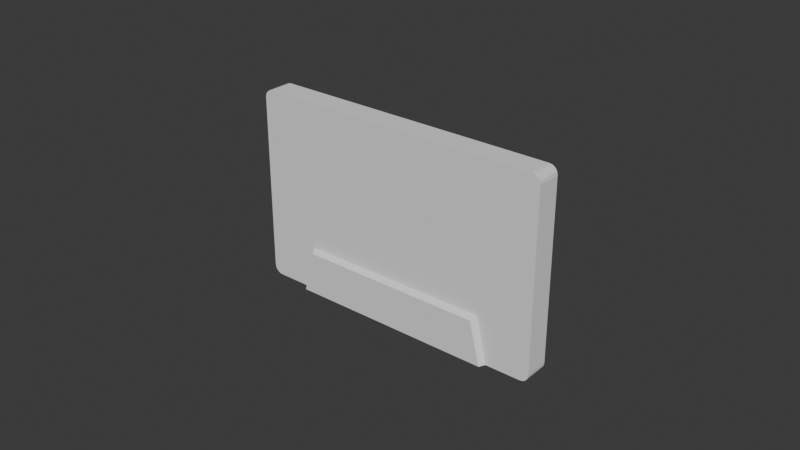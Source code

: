 # Source: CassetteTape.blend  (saved by Blender 4.3.34; exported with 4.5.12 LTS)
import bpy
from mathutils import Matrix  # noqa: F401  (used for matrix-valued properties, if any)

bpy.ops.wm.read_factory_settings(use_empty=True)
scene = bpy.context.scene
scene.name = 'Scene'

# ---- collections
col_collection = bpy.data.collections.new('Collection'); scene.collection.children.link(col_collection)

# ---- world
world_world = bpy.data.worlds.new('World'); scene.world = world_world
world_world.use_nodes = True; world_world.node_tree.nodes.clear()
_N = world_world.node_tree.nodes; _L = world_world.node_tree.links
n0 = _N.new('ShaderNodeOutputWorld'); n0.name = 'World Output'; n0.location = (300, 300)
n1 = _N.new('ShaderNodeBackground'); n1.name = 'Background'; n1.location = (10, 300)
n1.inputs[0].default_value = (0.05088, 0.05088, 0.05088, 1.0)
_L.new(n1.outputs[0], n0.inputs[0])
n0.is_active_output = True
world_world.color = (0.05088, 0.05088, 0.05088)
world_world.sun_shadow_jitter_overblur = 0.0

# ---- meshes
me_cube = bpy.data.meshes.new('Cube')
me_cube.from_pydata([(0.035, 0.004, -0.03175), (-0.035, 0.004, -0.03175), (-0.035, -0.004, -0.03175), (0.035, -0.004, -0.03175), (-0.0495, -0.004, -0.01775), (-0.0495, 0.004, -0.01775), (0.0495, 0.004, -0.01775), (0.0495, -0.004, -0.01775), (-0.0315, 0.004, 0.03175), (0.0315, 0.004, 0.03175), (0.0315, -0.004, 0.03175), (-0.0315, -0.004, 0.03175), (-0.0315, 0.004, -0.01675), (0.0315, 0.004, -0.01675), (0.0315, -0.004, -0.01675), (-0.0315, -0.004, -0.01675), (0.034, -0.006, -0.03175), (-0.034, -0.006, -0.03175), (0.0305, -0.006, -0.01775), (-0.0305, -0.006, -0.01775), (-0.034, 0.006, -0.03175), (0.034, 0.006, -0.03175), (-0.0305, 0.006, -0.01775), (0.0305, 0.006, -0.01775), (-0.006083, 0.004, 0.03175), (0.006083, 0.004, 0.03175), (0.006083, -0.004, 0.03175), (-0.006083, -0.004, 0.03175), (-0.006083, 0.004, -0.01675), (0.006083, 0.004, -0.01675), (0.006083, -0.004, -0.01675), (-0.006083, -0.004, -0.01675), (-0.00725, -0.006, -0.03175), (0.00725, -0.006, -0.03175), (0.00725, 0.005, -0.03175), (-0.00725, 0.005, -0.03175), (0.006083, -0.006, -0.01775), (-0.006083, -0.006, -0.01775), (0.00725, 0.006, -0.03175), (-0.00725, 0.006, -0.03175), (0.00725, -0.005, -0.03175), (-0.00725, -0.005, -0.03175), (-0.006083, 0.006, -0.01775), (0.006083, 0.006, -0.01775), (0.008917, 0.004, 0.03175), (0.008917, 0.004, -0.01675), (0.01125, -0.006, -0.03175), (0.008917, 0.006, -0.01775), (0.008917, -0.004, 0.03175), (0.008917, -0.004, -0.01675), (0.01125, 0.004, -0.03175), (0.008917, -0.006, -0.01775), (0.01125, 0.006, -0.03175), (0.01125, -0.004, -0.03175), (-0.008917, -0.004, 0.03175), (-0.008917, -0.004, -0.01675), (-0.01125, 0.004, -0.03175), (-0.008917, -0.006, -0.01775), (-0.01125, 0.006, -0.03175), (-0.01125, -0.004, -0.03175), (-0.008917, 0.004, 0.03175), (-0.008917, 0.004, -0.01675), (-0.01125, -0.006, -0.03175), (-0.008917, 0.006, -0.01775), (-0.01333, -0.004, 0.03175), (-0.01333, -0.004, -0.01675), (-0.01625, 0.004, -0.03175), (-0.01333, -0.006, -0.01775), (-0.01625, 0.006, -0.03175), (-0.01625, -0.004, -0.03175), (-0.01333, 0.004, 0.03175), (-0.01333, 0.004, -0.01675), (-0.01625, -0.006, -0.03175), (-0.01333, 0.006, -0.01775), (0.01333, 0.004, 0.03175), (0.01333, 0.004, -0.01675), (0.01625, -0.006, -0.03175), (0.01333, 0.006, -0.01775), (0.01333, -0.004, 0.03175), (0.01333, -0.004, -0.01675), (0.01625, 0.004, -0.03175), (0.01333, -0.006, -0.01775), (0.01625, 0.006, -0.03175), (0.01625, -0.004, -0.03175), (-0.01704, -0.004, 0.03175), (-0.01704, -0.004, -0.01675), (-0.02025, 0.005, -0.03175), (-0.01704, -0.006, -0.01775), (-0.02025, 0.006, -0.03175), (-0.02025, -0.005, -0.03175), (-0.01704, 0.004, 0.03175), (-0.01704, 0.004, -0.01675), (-0.02025, -0.006, -0.03175), (-0.01704, 0.006, -0.01775), (0.01704, 0.004, 0.03175), (0.01704, 0.004, -0.01675), (0.02025, -0.006, -0.03175), (0.01704, 0.006, -0.01775), (0.01704, -0.004, 0.03175), (0.01704, -0.004, -0.01675), (0.02025, 0.005, -0.03175), (0.01704, -0.006, -0.01775), (0.02025, 0.006, -0.03175), (0.02025, -0.005, -0.03175), (-0.0304, -0.004, 0.03175), (-0.0304, -0.004, -0.01675), (-0.03375, 0.005, -0.03175), (-0.0304, -0.006, -0.01775), (-0.03375, 0.006, -0.03175), (-0.03375, -0.005, -0.03175), (-0.0304, 0.004, 0.03175), (-0.0304, 0.004, -0.01675), (-0.03375, -0.006, -0.03175), (-0.0304, 0.006, -0.01775), (0.0304, 0.004, 0.03175), (0.0304, 0.004, -0.01675), (0.03375, -0.006, -0.03175), (0.0304, 0.006, -0.01775), (0.0304, -0.004, 0.03175), (0.0304, -0.004, -0.01675), (0.03375, 0.005, -0.03175), (0.0304, -0.006, -0.01775), (0.03375, 0.006, -0.03175), (0.03375, -0.005, -0.03175), (-0.0495, -0.004, -0.029), (-0.04675, -0.004, -0.03175), (-0.04929, -0.004, -0.03005), (-0.04869, -0.004, -0.03094), (-0.0478, -0.004, -0.03154), (-0.04675, -0.004, 0.03175), (-0.0495, -0.004, 0.029), (-0.0478, -0.004, 0.03154), (-0.04869, -0.004, 0.03094), (-0.04929, -0.004, 0.03005), (-0.04675, 0.004, -0.03175), (-0.0495, 0.004, -0.029), (-0.0478, 0.004, -0.03154), (-0.04869, 0.004, -0.03094), (-0.04929, 0.004, -0.03005), (-0.0495, 0.004, 0.029), (-0.04675, 0.004, 0.03175), (-0.04929, 0.004, 0.03005), (-0.04869, 0.004, 0.03094), (-0.0478, 0.004, 0.03154), (0.04675, -0.004, -0.03175), (0.0495, -0.004, -0.029), (0.0478, -0.004, -0.03154), (0.04869, -0.004, -0.03094), (0.04929, -0.004, -0.03005), (0.0495, -0.004, 0.029), (0.04675, -0.004, 0.03175), (0.04929, -0.004, 0.03005), (0.04869, -0.004, 0.03094), (0.0478, -0.004, 0.03154), (0.0495, 0.004, -0.029), (0.04675, 0.004, -0.03175), (0.04929, 0.004, -0.03005), (0.04869, 0.004, -0.03094), (0.0478, 0.004, -0.03154), (0.04675, 0.004, 0.03175), (0.0495, 0.004, 0.029), (0.0478, 0.004, 0.03154), (0.04869, 0.004, 0.03094), (0.04929, 0.004, 0.03005)], [], [(129, 11, 8, 140), (6, 154, 156, 157, 158, 155, 0, 13), (7, 14, 3, 144, 146, 147, 148, 145), (4, 15, 11, 129, 131, 132, 133, 130), (3, 14, 18, 16), (109, 2, 1, 106), (115, 114, 9, 13), (105, 104, 11, 15), (110, 8, 11, 104), (13, 0, 21, 23), (108, 20, 22, 113), (116, 16, 18, 121), (116, 123, 3, 16), (2, 15, 4, 124, 126, 127, 128, 125), (15, 2, 17, 19), (105, 15, 19, 107), (115, 13, 23, 117), (1, 12, 22, 20), (5, 12, 1, 134, 136, 137, 138, 135), (10, 14, 7, 149, 151, 152, 153, 150), (4, 130, 139, 5), (124, 4, 5, 135), (6, 160, 149, 7), (150, 159, 9, 10), (6, 13, 9, 159, 161, 162, 163, 160), (144, 3, 0, 155), (8, 12, 5, 139, 141, 142, 143, 140), (154, 6, 7, 145), (108, 106, 1, 20), (52, 50, 34, 38), (38, 34, 35, 39), (61, 28, 42, 63), (28, 29, 43, 42), (49, 30, 36, 51), (30, 31, 37, 36), (62, 59, 41, 32), (32, 41, 40, 33), (62, 32, 37, 57), (32, 33, 36, 37), (52, 38, 43, 47), (38, 39, 42, 43), (44, 25, 26, 48), (25, 24, 27, 26), (49, 48, 26, 30), (30, 26, 27, 31), (61, 60, 24, 28), (28, 24, 25, 29), (53, 40, 34, 50), (79, 78, 48, 49), (74, 44, 48, 78), (82, 52, 47, 77), (79, 49, 51, 81), (82, 80, 50, 52), (29, 45, 47, 43), (33, 40, 53, 46), (33, 46, 51, 36), (29, 25, 44, 45), (71, 70, 60, 61), (72, 62, 57, 67), (72, 69, 59, 62), (71, 61, 63, 73), (39, 35, 56, 58), (31, 55, 57, 37), (39, 58, 63, 42), (24, 60, 54, 27), (31, 27, 54, 55), (41, 59, 56, 35), (91, 71, 73, 93), (92, 89, 69, 72), (92, 72, 67, 87), (91, 90, 70, 71), (58, 56, 66, 68), (55, 65, 67, 57), (58, 68, 73, 63), (60, 70, 64, 54), (55, 54, 64, 65), (102, 100, 80, 82), (99, 79, 81, 101), (102, 82, 77, 97), (94, 74, 78, 98), (99, 98, 78, 79), (103, 83, 80, 100), (45, 75, 77, 47), (46, 53, 83, 76), (46, 76, 81, 51), (45, 44, 74, 75), (111, 110, 90, 91), (112, 92, 87, 107), (112, 109, 89, 92), (111, 91, 93, 113), (68, 66, 86, 88), (65, 85, 87, 67), (68, 88, 93, 73), (70, 90, 84, 64), (65, 64, 84, 85), (69, 89, 86, 66), (119, 118, 98, 99), (114, 94, 98, 118), (122, 102, 97, 117), (119, 99, 101, 121), (122, 120, 100, 102), (75, 95, 97, 77), (76, 83, 103, 96), (76, 96, 101, 81), (75, 74, 94, 95), (12, 111, 113, 22), (17, 2, 109, 112), (17, 112, 107, 19), (12, 8, 110, 111), (88, 86, 106, 108), (85, 105, 107, 87), (88, 108, 113, 93), (90, 110, 104, 84), (85, 84, 104, 105), (21, 0, 120, 122), (14, 119, 121, 18), (21, 122, 117, 23), (9, 114, 118, 10), (14, 10, 118, 119), (3, 123, 120, 0), (95, 115, 117, 97), (96, 103, 123, 116), (96, 116, 121, 101), (95, 94, 114, 115), (134, 125, 128, 136), (136, 128, 127, 137), (137, 127, 126, 138), (138, 126, 124, 135), (129, 140, 143, 131), (131, 143, 142, 132), (132, 142, 141, 133), (133, 141, 139, 130), (144, 155, 158, 146), (146, 158, 157, 147), (147, 157, 156, 148), (148, 156, 154, 145), (159, 150, 153, 161), (161, 153, 152, 162), (162, 152, 151, 163), (163, 151, 149, 160), (125, 134, 1, 2)])
_uv = me_cube.uv_layers.new(name='UVMap')
_uv.uv.foreach_set('vector', [0.6462, 0.1146, 0.7639, 0.75, 0.7639, 0.5, 0.6462, 0.2882, 0.5, 0.5, 0.3996, 0.5, 0.3901, 0.499, 0.3821, 0.4961, 0.3768, 0.4919, 0.375, 0.4869, 0.375, 0.4167, 0.5, 0.3889, 0.5, 0.75, 0.5, 0.8611, 0.2917, 0.75, 0.3619, 0.75, 0.3677, 0.7501, 0.3764, 0.7503, 0.3899, 0.7501, 0.3996, 0.75, 0.5, 0.0, 0.5, 0.8889, 0.625, 0.8889, 0.625, 0.1358, 0.6245, 0.08383, 0.623, 0.03978, 0.6207, 0.01034, 0.6181, 0.0, 0.2917, 0.75, 0.5, 0.8611, 0.5, 0.8611, 0.2917, 0.75, 0.3733, 0.9132, 0.375, 0.9167, 0.2083, 0.5, 0.204, 0.4896, 0.5, 0.3883, 0.625, 0.3883, 0.625, 0.3889, 0.5, 0.3889, 0.5, 0.8883, 0.625, 0.8883, 0.625, 0.8889, 0.5, 0.8889, 0.7633, 0.5, 0.7639, 0.5, 0.7639, 0.75, 0.7633, 0.75, 0.5, 0.3889, 0.375, 0.4167, 0.375, 0.4167, 0.5, 0.3889, 0.2118, 0.4983, 0.2083, 0.5, 0.5, 0.3611, 0.5, 0.3617, 0.2934, 0.7535, 0.2917, 0.75, 0.5, 0.8611, 0.5, 0.8617, 0.2934, 0.7535, 0.2934, 0.7535, 0.2917, 0.75, 0.2917, 0.75, 0.375, 0.9167, 0.5, 0.8889, 0.5, 0.0, 0.3996, 0.0, 0.3901, 0.00408, 0.3774, 0.0162, 0.3756, 0.107, 0.375, 0.1739, 0.5, 0.8889, 0.375, 0.9167, 0.375, 0.9167, 0.5, 0.8889, 0.5, 0.8883, 0.5, 0.8889, 0.5, 0.8889, 0.5, 0.8883, 0.5, 0.3883, 0.5, 0.3889, 0.5, 0.3889, 0.5, 0.3883, 0.2083, 0.5, 0.5, 0.3611, 0.5, 0.3611, 0.2083, 0.5, 0.5, 0.25, 0.5, 0.3611, 0.2083, 0.5, 0.3434, 0.2974, 0.3564, 0.279, 0.3749, 0.254, 0.3896, 0.2509, 0.3996, 0.25, 0.625, 0.8611, 0.5, 0.8611, 0.5, 0.75, 0.6181, 0.75, 0.6207, 0.7511, 0.623, 0.7543, 0.6245, 0.759, 0.625, 0.7646, 0.5, 0.0, 0.6181, 0.0, 0.6181, 0.25, 0.5, 0.25, 0.3996, 0.0, 0.5, 0.0, 0.5, 0.25, 0.3996, 0.25, 0.5, 0.5, 0.6181, 0.5, 0.6181, 0.75, 0.5, 0.75, 0.6396, 0.75, 0.6396, 0.5, 0.7361, 0.5, 0.7361, 0.75, 0.5, 0.5, 0.5, 0.3889, 0.625, 0.3889, 0.625, 0.4854, 0.6245, 0.491, 0.623, 0.4957, 0.6207, 0.4989, 0.6181, 0.5, 0.3619, 0.75, 0.2917, 0.75, 0.0, 0.0, 0.3161, 0.4214, 0.625, 0.3611, 0.5, 0.3611, 0.5, 0.25, 0.6181, 0.25, 0.6207, 0.2513, 0.623, 0.255, 0.6245, 0.2605, 0.625, 0.267, 0.3996, 0.5, 0.5, 0.5, 0.5, 0.75, 0.3996, 0.75, 0.2118, 0.4983, 0.204, 0.4896, 0.2083, 0.5, 0.2083, 0.5, 0.3472, 0.4306, 0.03472, 0.08333, 0.06944, 0.1667, 0.3194, 0.4444, 0.3194, 0.4444, 0.06944, 0.1667, 0.1389, 0.3333, 0.2639, 0.4722, 0.5, 0.3657, 0.5, 0.3704, 0.5, 0.3704, 0.5, 0.3657, 0.5, 0.3704, 0.5, 0.3796, 0.5, 0.3796, 0.5, 0.3704, 0.5, 0.8657, 0.5, 0.8704, 0.5, 0.8704, 0.5, 0.8657, 0.5, 0.8704, 0.5, 0.8796, 0.5, 0.8796, 0.5, 0.8704, 0.3611, 0.8889, 0.3611, 0.8889, 0.3472, 0.8611, 0.3472, 0.8611, 0.3472, 0.8611, 0.3472, 0.8611, 0.3194, 0.8056, 0.3194, 0.8056, 0.3611, 0.8889, 0.3472, 0.8611, 0.5, 0.8796, 0.5, 0.8843, 0.3472, 0.8611, 0.3194, 0.8056, 0.5, 0.8704, 0.5, 0.8796, 0.3472, 0.4306, 0.3194, 0.4444, 0.5, 0.3796, 0.5, 0.3843, 0.3194, 0.4444, 0.2639, 0.4722, 0.5, 0.3704, 0.5, 0.3796, 0.7407, 0.5, 0.7454, 0.5, 0.7454, 0.75, 0.7407, 0.75, 0.7454, 0.5, 0.7546, 0.5, 0.7546, 0.75, 0.7454, 0.75, 0.5, 0.8657, 0.625, 0.8657, 0.625, 0.8704, 0.5, 0.8704, 0.5, 0.8704, 0.625, 0.8704, 0.625, 0.8796, 0.5, 0.8796, 0.5, 0.3657, 0.625, 0.3657, 0.625, 0.3704, 0.5, 0.3704, 0.5, 0.3704, 0.625, 0.3704, 0.625, 0.3796, 0.5, 0.3796, 0.3056, 0.7778, 0.3194, 0.8056, 0.06944, 0.1667, 0.03472, 0.08333, 0.5, 0.8634, 0.625, 0.8634, 0.625, 0.8657, 0.5, 0.8657, 0.7384, 0.5, 0.7407, 0.5, 0.7407, 0.75, 0.7384, 0.75, 0.3611, 0.4236, 0.3472, 0.4306, 0.5, 0.3843, 0.5, 0.3866, 0.5, 0.8634, 0.5, 0.8657, 0.5, 0.8657, 0.5, 0.8634, 0.3611, 0.4236, 0.01736, 0.04167, 0.03472, 0.08333, 0.3472, 0.4306, 0.5, 0.3796, 0.5, 0.3843, 0.5, 0.3843, 0.5, 0.3796, 0.3194, 0.8056, 0.3194, 0.8056, 0.3056, 0.7778, 0.3056, 0.7778, 0.3194, 0.8056, 0.3056, 0.7778, 0.5, 0.8657, 0.5, 0.8704, 0.5, 0.3796, 0.625, 0.3796, 0.625, 0.3843, 0.5, 0.3843, 0.5, 0.3634, 0.625, 0.3634, 0.625, 0.3657, 0.5, 0.3657, 0.3681, 0.9028, 0.3611, 0.8889, 0.5, 0.8843, 0.5, 0.8866, 0.3681, 0.9028, 0.3681, 0.9028, 0.3611, 0.8889, 0.3611, 0.8889, 0.5, 0.3634, 0.5, 0.3657, 0.5, 0.3657, 0.5, 0.3634, 0.2639, 0.4722, 0.1389, 0.3333, 0.1736, 0.4167, 0.2361, 0.4861, 0.5, 0.8796, 0.5, 0.8843, 0.5, 0.8843, 0.5, 0.8796, 0.2639, 0.4722, 0.2361, 0.4861, 0.5, 0.3657, 0.5, 0.3704, 0.7546, 0.5, 0.7593, 0.5, 0.7593, 0.75, 0.7546, 0.75, 0.5, 0.8796, 0.625, 0.8796, 0.625, 0.8843, 0.5, 0.8843, 0.3472, 0.8611, 0.3611, 0.8889, 0.1736, 0.4167, 0.1389, 0.3333, 0.5, 0.3623, 0.5, 0.3634, 0.5, 0.3634, 0.5, 0.3623, 0.3715, 0.9097, 0.3715, 0.9097, 0.3681, 0.9028, 0.3681, 0.9028, 0.3715, 0.9097, 0.3681, 0.9028, 0.5, 0.8866, 0.5, 0.8877, 0.5, 0.3623, 0.625, 0.3623, 0.625, 0.3634, 0.5, 0.3634, 0.2361, 0.4861, 0.1736, 0.4167, 0.191, 0.4583, 0.2222, 0.4931, 0.5, 0.8843, 0.5, 0.8866, 0.5, 0.8866, 0.5, 0.8843, 0.2361, 0.4861, 0.2222, 0.4931, 0.5, 0.3634, 0.5, 0.3657, 0.7593, 0.5, 0.7616, 0.5, 0.7616, 0.75, 0.7593, 0.75, 0.5, 0.8843, 0.625, 0.8843, 0.625, 0.8866, 0.5, 0.8866, 0.3681, 0.4201, 0.008681, 0.02083, 0.01736, 0.04167, 0.3611, 0.4236, 0.5, 0.8623, 0.5, 0.8634, 0.5, 0.8634, 0.5, 0.8623, 0.3681, 0.4201, 0.3611, 0.4236, 0.5, 0.3866, 0.5, 0.3877, 0.7373, 0.5, 0.7384, 0.5, 0.7384, 0.75, 0.7373, 0.75, 0.5, 0.8623, 0.625, 0.8623, 0.625, 0.8634, 0.5, 0.8634, 0.2951, 0.7569, 0.2986, 0.7639, 0.01736, 0.04167, 0.008681, 0.02083, 0.5, 0.3843, 0.5, 0.3866, 0.5, 0.3866, 0.5, 0.3843, 0.3056, 0.7778, 0.3056, 0.7778, 0.2986, 0.7639, 0.2986, 0.7639, 0.3056, 0.7778, 0.2986, 0.7639, 0.5, 0.8634, 0.5, 0.8657, 0.5, 0.3843, 0.625, 0.3843, 0.625, 0.3866, 0.5, 0.3866, 0.5, 0.3617, 0.625, 0.3617, 0.625, 0.3623, 0.5, 0.3623, 0.3733, 0.9132, 0.3715, 0.9097, 0.5, 0.8877, 0.5, 0.8883, 0.3733, 0.9132, 0.3733, 0.9132, 0.3715, 0.9097, 0.3715, 0.9097, 0.5, 0.3617, 0.5, 0.3623, 0.5, 0.3623, 0.5, 0.3617, 0.2222, 0.4931, 0.191, 0.4583, 0.1997, 0.4792, 0.2153, 0.4965, 0.5, 0.8866, 0.5, 0.8877, 0.5, 0.8877, 0.5, 0.8866, 0.2222, 0.4931, 0.2153, 0.4965, 0.5, 0.3623, 0.5, 0.3634, 0.7616, 0.5, 0.7627, 0.5, 0.7627, 0.75, 0.7616, 0.75, 0.5, 0.8866, 0.625, 0.8866, 0.625, 0.8877, 0.5, 0.8877, 0.3681, 0.9028, 0.3715, 0.9097, 0.1997, 0.4792, 0.191, 0.4583, 0.5, 0.8617, 0.625, 0.8617, 0.625, 0.8623, 0.5, 0.8623, 0.7367, 0.5, 0.7373, 0.5, 0.7373, 0.75, 0.7367, 0.75, 0.3715, 0.4184, 0.3681, 0.4201, 0.5, 0.3877, 0.5, 0.3883, 0.5, 0.8617, 0.5, 0.8623, 0.5, 0.8623, 0.5, 0.8617, 0.3715, 0.4184, 0.00434, 0.01042, 0.008681, 0.02083, 0.3681, 0.4201, 0.5, 0.3866, 0.5, 0.3877, 0.5, 0.3877, 0.5, 0.3866, 0.2986, 0.7639, 0.2986, 0.7639, 0.2951, 0.7569, 0.2951, 0.7569, 0.2986, 0.7639, 0.2951, 0.7569, 0.5, 0.8623, 0.5, 0.8634, 0.5, 0.3866, 0.625, 0.3866, 0.625, 0.3877, 0.5, 0.3877, 0.5, 0.3611, 0.5, 0.3617, 0.5, 0.3617, 0.5, 0.3611, 0.375, 0.9167, 0.375, 0.9167, 0.3733, 0.9132, 0.3733, 0.9132, 0.375, 0.9167, 0.3733, 0.9132, 0.5, 0.8883, 0.5, 0.8889, 0.5, 0.3611, 0.625, 0.3611, 0.625, 0.3617, 0.5, 0.3617, 0.2153, 0.4965, 0.1997, 0.4792, 0.204, 0.4896, 0.2118, 0.4983, 0.5, 0.8877, 0.5, 0.8883, 0.5, 0.8883, 0.5, 0.8877, 0.2153, 0.4965, 0.2118, 0.4983, 0.5, 0.3617, 0.5, 0.3623, 0.7627, 0.5, 0.7633, 0.5, 0.7633, 0.75, 0.7627, 0.75, 0.5, 0.8877, 0.625, 0.8877, 0.625, 0.8883, 0.5, 0.8883, 0.375, 0.4167, 0.0, 0.0, 0.00434, 0.01042, 0.3715, 0.4184, 0.5, 0.8611, 0.5, 0.8617, 0.5, 0.8617, 0.5, 0.8611, 0.375, 0.4167, 0.3715, 0.4184, 0.5, 0.3883, 0.5, 0.3889, 0.7361, 0.5, 0.7367, 0.5, 0.7367, 0.75, 0.7361, 0.75, 0.5, 0.8611, 0.625, 0.8611, 0.625, 0.8617, 0.5, 0.8617, 0.2917, 0.75, 0.2934, 0.7535, 0.00434, 0.01042, 0.0, 0.0, 0.5, 0.3877, 0.5, 0.3883, 0.5, 0.3883, 0.5, 0.3877, 0.2951, 0.7569, 0.2951, 0.7569, 0.2934, 0.7535, 0.2934, 0.7535, 0.2951, 0.7569, 0.2934, 0.7535, 0.5, 0.8617, 0.5, 0.8623, 0.5, 0.3877, 0.625, 0.3877, 0.625, 0.3883, 0.5, 0.3883, 0.3434, 0.2974, 0.375, 0.1739, 0.3756, 0.107, 0.3564, 0.279, 0.3564, 0.279, 0.3756, 0.107, 0.3774, 0.0162, 0.3749, 0.254, 0.3749, 0.254, 0.3774, 0.0162, 0.3901, 0.00408, 0.3896, 0.2509, 0.3896, 0.2509, 0.3901, 0.00408, 0.3996, 0.0, 0.3996, 0.25, 0.6462, 0.1146, 0.6462, 0.2882, 0.6381, 0.2736, 0.6381, 0.07073, 0.6381, 0.07073, 0.6381, 0.2736, 0.625, 0.25, 0.625, 0.0, 0.625, 0.0, 0.625, 0.25, 0.6207, 0.25, 0.6207, 0.0, 0.6207, 0.0, 0.6207, 0.25, 0.6181, 0.25, 0.6181, 0.0, 0.3619, 0.75, 0.3161, 0.4214, 0.3386, 0.4515, 0.3677, 0.7501, 0.3677, 0.7501, 0.3386, 0.4515, 0.375, 0.5, 0.3764, 0.7503, 0.3764, 0.7503, 0.375, 0.5, 0.3902, 0.5, 0.3899, 0.7501, 0.3899, 0.7501, 0.3902, 0.5, 0.3996, 0.5, 0.3996, 0.75, 0.6396, 0.5, 0.6396, 0.75, 0.634, 0.75, 0.634, 0.5, 0.634, 0.5, 0.634, 0.75, 0.625, 0.75, 0.625, 0.5, 0.625, 0.5, 0.625, 0.75, 0.6207, 0.75, 0.6207, 0.5, 0.6207, 0.5, 0.6207, 0.75, 0.6181, 0.75, 0.6181, 0.5, 0.375, 0.1739, 0.3434, 0.2974, 0.2083, 0.5, 0.375, 0.9167])
me_cube.update()

# ---- objects
ob_cube = bpy.data.objects.new('Cube', me_cube)

# ---- transforms, parenting, visibility, modifiers, constraints
ob_cube.location = (0.0, 0.0, 0.0)

# ---- collection membership
col_collection.objects.link(ob_cube)

# ---- scene / render settings (as saved in the file)
scene.frame_start = 1; scene.frame_end = 250; scene.frame_set(1)
scene.render.engine = 'BLENDER_EEVEE_NEXT'
bpy.context.view_layer.update()

# ---- added for rendering (the .blend has no active camera and no usable light): camera, sun
cam_auto = bpy.data.cameras.new('AutoCamera')
cam_auto.lens = 50.0
cam_auto.sensor_width = 36.0
cam_auto.clip_end = 1000.0
ob_auto_camera = bpy.data.objects.new('AutoCamera', cam_auto)
scene.collection.objects.link(ob_auto_camera)
ob_auto_camera.location = (0.185045, -0.222054, 0.148036)
ob_auto_camera.rotation_euler = (1.09748, -7.21219e-08, 0.694738)
scene.camera = ob_auto_camera
light_auto_sun = bpy.data.lights.new('AutoSun', 'SUN')
light_auto_sun.energy = 3.0
light_auto_sun.angle = 0.0523599
ob_auto_sun = bpy.data.objects.new('AutoSun', light_auto_sun)
scene.collection.objects.link(ob_auto_sun)
ob_auto_sun.rotation_euler = (0.872665, 0.174533, 0.523599)
bpy.context.view_layer.update()
